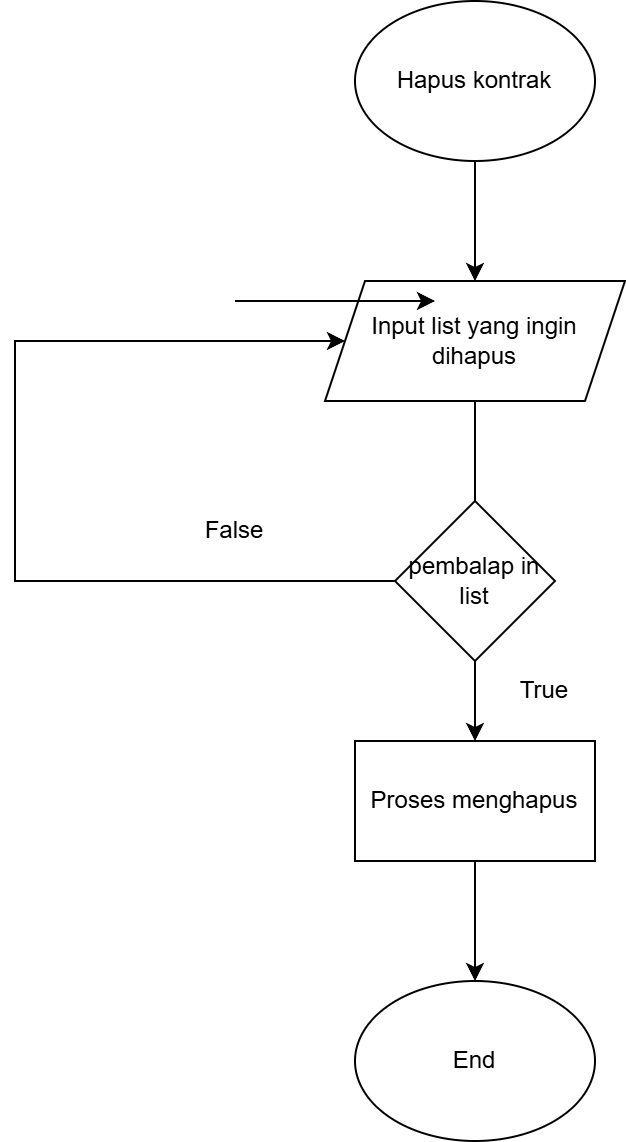

The diagram above was exported from draw.io. Its source (the exported page's mxGraphModel, read from the mxfile embedded in the PNG):
<mxGraphModel dx="1414" dy="811" grid="1" gridSize="10" guides="1" tooltips="1" connect="1" arrows="1" fold="1" page="1" pageScale="1" pageWidth="850" pageHeight="1100" math="0" shadow="0">
  <root>
    <mxCell id="0" />
    <mxCell id="1" parent="0" />
    <mxCell id="XLYrssQKpF1eWe3VkzNY-1" edge="1" parent="1" source="XLYrssQKpF1eWe3VkzNY-2" style="edgeStyle=orthogonalEdgeStyle;rounded=0;orthogonalLoop=1;jettySize=auto;html=1;" target="XLYrssQKpF1eWe3VkzNY-4" value="">
      <mxGeometry relative="1" as="geometry" />
    </mxCell>
    <mxCell id="XLYrssQKpF1eWe3VkzNY-2" parent="1" style="ellipse;whiteSpace=wrap;html=1;" value="Hapus kontrak" vertex="1">
      <mxGeometry height="80" width="120" x="330" y="190" as="geometry" />
    </mxCell>
    <mxCell id="XLYrssQKpF1eWe3VkzNY-3" edge="1" parent="1" source="XLYrssQKpF1eWe3VkzNY-4" style="edgeStyle=orthogonalEdgeStyle;rounded=0;orthogonalLoop=1;jettySize=auto;html=1;" target="XLYrssQKpF1eWe3VkzNY-8" value="">
      <mxGeometry relative="1" as="geometry" />
    </mxCell>
    <mxCell id="XLYrssQKpF1eWe3VkzNY-4" parent="1" style="shape=parallelogram;perimeter=parallelogramPerimeter;whiteSpace=wrap;html=1;fixedSize=1;" value="Input list yang ingin dihapus" vertex="1">
      <mxGeometry height="60" width="150" x="315" y="330" as="geometry" />
    </mxCell>
    <mxCell id="XLYrssQKpF1eWe3VkzNY-5" edge="1" parent="1" style="endArrow=classic;html=1;rounded=0;" value="">
      <mxGeometry relative="1" as="geometry">
        <mxPoint x="270" y="340" as="sourcePoint" />
        <mxPoint x="370" y="340" as="targetPoint" />
      </mxGeometry>
    </mxCell>
    <mxCell id="XLYrssQKpF1eWe3VkzNY-6" parent="1" style="ellipse;whiteSpace=wrap;html=1;" value="End" vertex="1">
      <mxGeometry height="80" width="120" x="330" y="680" as="geometry" />
    </mxCell>
    <mxCell id="XLYrssQKpF1eWe3VkzNY-7" edge="1" parent="1" source="XLYrssQKpF1eWe3VkzNY-8" style="edgeStyle=orthogonalEdgeStyle;rounded=0;orthogonalLoop=1;jettySize=auto;html=1;" target="XLYrssQKpF1eWe3VkzNY-6" value="">
      <mxGeometry relative="1" as="geometry" />
    </mxCell>
    <mxCell id="XLYrssQKpF1eWe3VkzNY-8" parent="1" style="rounded=0;whiteSpace=wrap;html=1;" value="Proses menghapus" vertex="1">
      <mxGeometry height="60" width="120" x="330" y="560" as="geometry" />
    </mxCell>
    <mxCell id="m-a6Tst6deWcC4Y87eaA-1" edge="1" parent="1" source="zy5j_PaIQfAfJn1oOMKd-1" style="edgeStyle=orthogonalEdgeStyle;rounded=0;orthogonalLoop=1;jettySize=auto;html=1;entryX=0;entryY=0.5;entryDx=0;entryDy=0;" target="XLYrssQKpF1eWe3VkzNY-4">
      <mxGeometry relative="1" as="geometry">
        <Array as="points">
          <mxPoint x="160" y="480" />
          <mxPoint x="160" y="360" />
        </Array>
        <mxPoint x="270" y="400" as="targetPoint" />
      </mxGeometry>
    </mxCell>
    <mxCell id="zy5j_PaIQfAfJn1oOMKd-1" parent="1" style="rhombus;whiteSpace=wrap;html=1;" value="pembalap in list" vertex="1">
      <mxGeometry height="80" width="80" x="350" y="440" as="geometry" />
    </mxCell>
    <mxCell id="m-a6Tst6deWcC4Y87eaA-2" parent="1" style="text;html=1;whiteSpace=wrap;strokeColor=none;fillColor=none;align=center;verticalAlign=middle;rounded=0;" value="True" vertex="1">
      <mxGeometry height="30" width="60" x="395" y="520" as="geometry" />
    </mxCell>
    <mxCell id="m-a6Tst6deWcC4Y87eaA-3" parent="1" style="text;html=1;whiteSpace=wrap;strokeColor=none;fillColor=none;align=center;verticalAlign=middle;rounded=0;" value="False" vertex="1">
      <mxGeometry height="30" width="60" x="240" y="440" as="geometry" />
    </mxCell>
  </root>
</mxGraphModel>